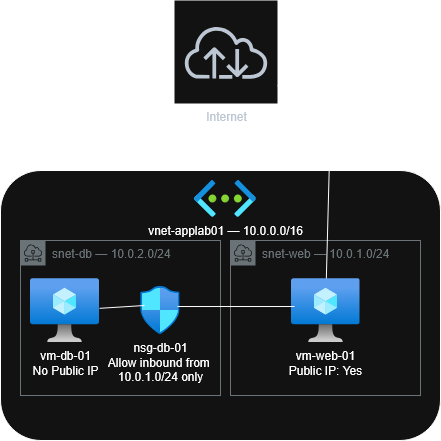

The diagram above was exported from draw.io. Its source (the exported page's mxGraphModel, read from the mxfile embedded in the PNG):
<mxGraphModel dx="2066" dy="1119" grid="1" gridSize="10" guides="1" tooltips="1" connect="1" arrows="1" fold="1" page="1" pageScale="1" pageWidth="850" pageHeight="1100" math="0" shadow="0">
  <root>
    <mxCell id="0" />
    <mxCell id="1" parent="0" />
    <mxCell id="19owIh4SV54EZdhaVvZG-8" parent="1" style="rounded=1;whiteSpace=wrap;html=1;verticalAlign=bottom;" value="" vertex="1">
      <mxGeometry height="270" width="440" x="200" y="410" as="geometry" />
    </mxCell>
    <mxCell id="19owIh4SV54EZdhaVvZG-4" parent="1" style="sketch=0;outlineConnect=0;fontColor=#232F3E;gradientColor=none;strokeColor=#232F3E;fillColor=#ffffff;dashed=0;verticalLabelPosition=bottom;verticalAlign=top;align=center;html=1;fontSize=12;fontStyle=0;aspect=fixed;shape=mxgraph.aws4.resourceIcon;resIcon=mxgraph.aws4.internet;" value="Internet" vertex="1">
      <mxGeometry height="103" width="103" x="374" y="240" as="geometry" />
    </mxCell>
    <mxCell id="19owIh4SV54EZdhaVvZG-5" parent="1" style="image;aspect=fixed;html=1;points=[];align=center;fontSize=12;image=img/lib/azure2/networking/Virtual_Networks.svg;" value="&lt;span class=&quot;nodeLabel&quot;&gt;vnet-applab01 — 10.0.0.0/16&lt;/span&gt;" vertex="1">
      <mxGeometry height="36.86" width="61.76" x="394" y="420" as="geometry" />
    </mxCell>
    <mxCell id="19owIh4SV54EZdhaVvZG-6" parent="1" style="sketch=0;outlineConnect=0;gradientColor=none;html=1;whiteSpace=wrap;fontSize=12;fontStyle=0;shape=mxgraph.aws4.group;grIcon=mxgraph.aws4.group_subnet;strokeColor=#879196;fillColor=none;verticalAlign=top;align=left;spacingLeft=30;fontColor=#879196;dashed=0;" value="&lt;span class=&quot;nodeLabel&quot;&gt;snet-web — 10.0.1.0/24&lt;/span&gt;" vertex="1">
      <mxGeometry height="155" width="190" x="430" y="480" as="geometry" />
    </mxCell>
    <mxCell id="19owIh4SV54EZdhaVvZG-7" parent="1" style="sketch=0;outlineConnect=0;gradientColor=none;html=1;whiteSpace=wrap;fontSize=12;fontStyle=0;shape=mxgraph.aws4.group;grIcon=mxgraph.aws4.group_subnet;strokeColor=#879196;fillColor=none;verticalAlign=top;align=left;spacingLeft=30;fontColor=#879196;dashed=0;" value="&lt;span class=&quot;nodeLabel&quot;&gt;snet-db — 10.0.2.0/24&lt;/span&gt;" vertex="1">
      <mxGeometry height="155" width="200" x="220" y="480" as="geometry" />
    </mxCell>
    <mxCell id="19owIh4SV54EZdhaVvZG-9" parent="1" style="image;aspect=fixed;html=1;points=[];align=center;fontSize=12;image=img/lib/azure2/compute/Virtual_Machine.svg;" value="&lt;span class=&quot;nodeLabel&quot;&gt;vm-web-01&lt;br&gt;&lt;/span&gt;&lt;span class=&quot;nodeLabel&quot;&gt;Public IP: Yes&lt;/span&gt;" vertex="1">
      <mxGeometry height="64" width="69" x="490.5" y="518" as="geometry" />
    </mxCell>
    <mxCell id="19owIh4SV54EZdhaVvZG-10" parent="1" style="image;aspect=fixed;html=1;points=[];align=center;fontSize=12;image=img/lib/azure2/compute/Virtual_Machine.svg;" value="&lt;span class=&quot;nodeLabel&quot;&gt;vm-db-01&lt;/span&gt;&lt;br&gt;&lt;span class=&quot;nodeLabel&quot;&gt;No Public IP&lt;/span&gt;" vertex="1">
      <mxGeometry height="64" width="69" x="230" y="518" as="geometry" />
    </mxCell>
    <mxCell id="19owIh4SV54EZdhaVvZG-11" parent="1" style="image;aspect=fixed;html=1;points=[];align=center;fontSize=12;image=img/lib/azure2/networking/Network_Security_Groups.svg;" value="&lt;span class=&quot;nodeLabel&quot;&gt;nsg-db-01&lt;/span&gt;&lt;br&gt;&lt;div&gt;&lt;span class=&quot;nodeLabel&quot;&gt;Allow inbound from&amp;nbsp;&lt;/span&gt;&lt;/div&gt;&lt;div&gt;&lt;span class=&quot;nodeLabel&quot;&gt;10.0.1.0/24 only&lt;/span&gt;&lt;/div&gt;" vertex="1">
      <mxGeometry height="48" width="39.53" x="340" y="526" as="geometry" />
    </mxCell>
    <mxCell id="19owIh4SV54EZdhaVvZG-12" edge="1" parent="1" source="19owIh4SV54EZdhaVvZG-9" style="endArrow=none;html=1;rounded=0;fillColor=#60a917;strokeColor=light-dark(#2D7600,#FFFFFF);" target="19owIh4SV54EZdhaVvZG-4" value="">
      <mxGeometry height="50" relative="1" width="50" as="geometry">
        <Array as="points">
          <mxPoint x="530" y="360" />
        </Array>
        <mxPoint x="400" y="590" as="sourcePoint" />
        <mxPoint x="450" y="540" as="targetPoint" />
      </mxGeometry>
    </mxCell>
    <mxCell id="19owIh4SV54EZdhaVvZG-16" edge="1" parent="1" source="19owIh4SV54EZdhaVvZG-11" style="endArrow=none;html=1;rounded=0;entryX=0.051;entryY=0.438;entryDx=0;entryDy=0;entryPerimeter=0;exitX=0.936;exitY=0.417;exitDx=0;exitDy=0;exitPerimeter=0;" target="19owIh4SV54EZdhaVvZG-9" value="">
      <mxGeometry height="50" relative="1" width="50" as="geometry">
        <mxPoint x="400" y="590" as="sourcePoint" />
        <mxPoint x="450" y="540" as="targetPoint" />
      </mxGeometry>
    </mxCell>
    <mxCell id="19owIh4SV54EZdhaVvZG-17" edge="1" parent="1" source="19owIh4SV54EZdhaVvZG-10" style="endArrow=none;html=1;rounded=0;entryX=0.101;entryY=0.396;entryDx=0;entryDy=0;entryPerimeter=0;" target="19owIh4SV54EZdhaVvZG-11" value="">
      <mxGeometry height="50" relative="1" width="50" as="geometry">
        <mxPoint x="400" y="590" as="sourcePoint" />
        <mxPoint x="450" y="540" as="targetPoint" />
      </mxGeometry>
    </mxCell>
  </root>
</mxGraphModel>